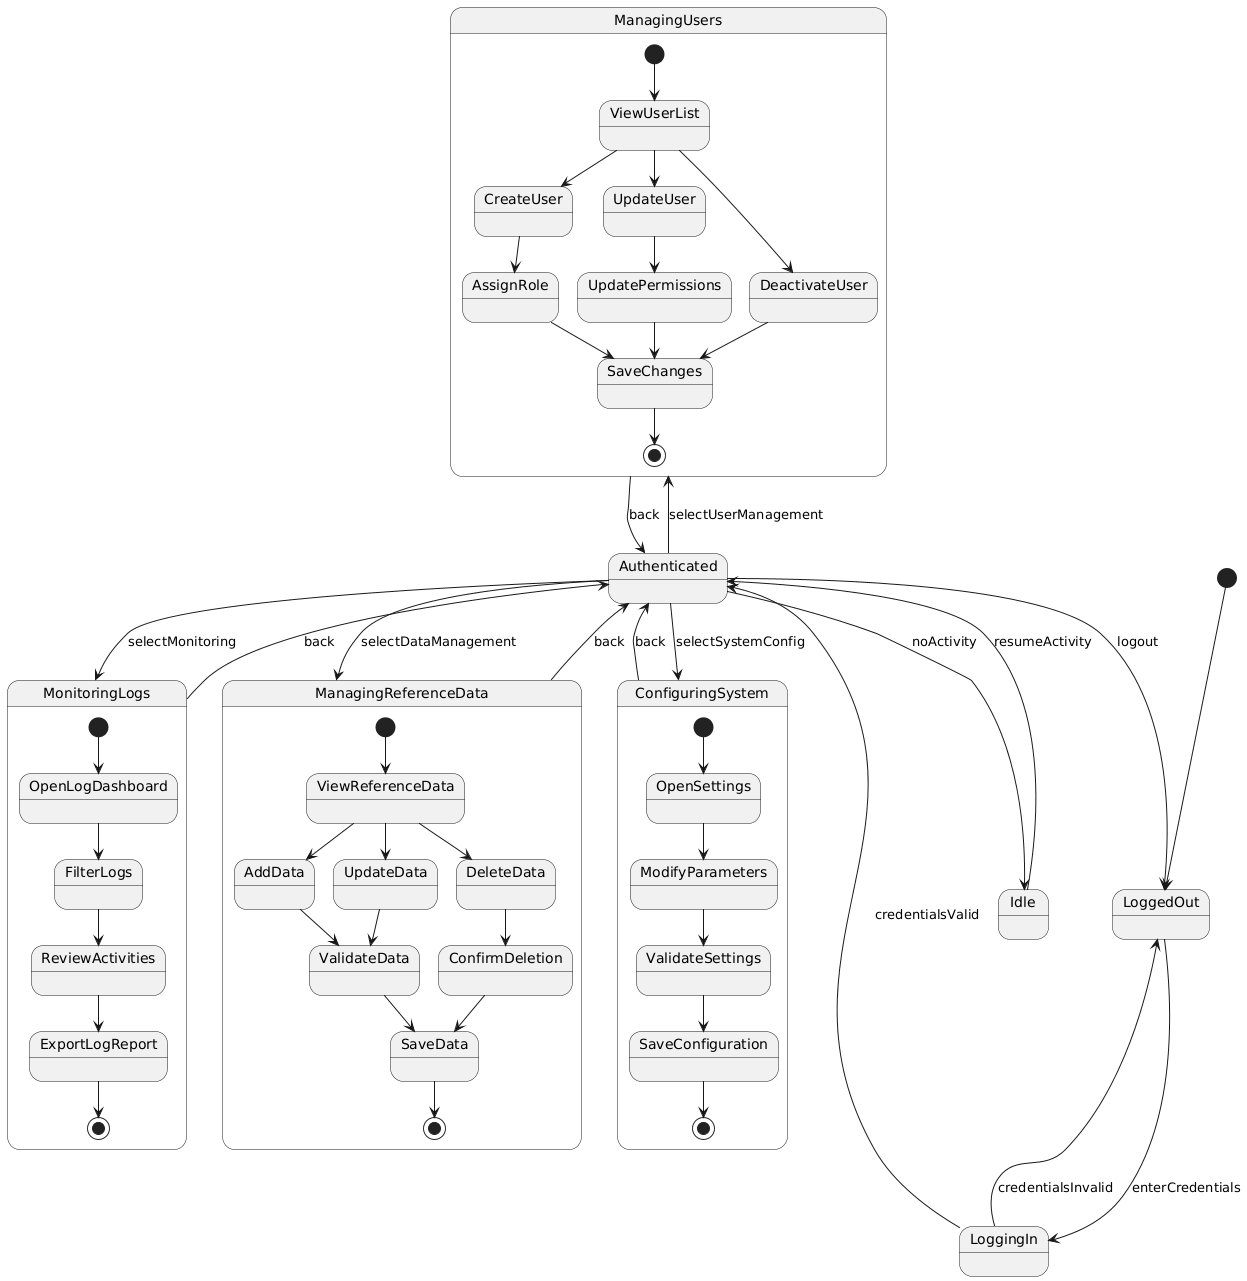

The diagram above was rendered by PlantUML. Its source (embedded in the PNG):
@startuml
[*] --> LoggedOut

LoggedOut --> LoggingIn : enterCredentials
LoggingIn --> Authenticated : credentialsValid
LoggingIn --> LoggedOut : credentialsInvalid

state ManagingUsers {
    [*] --> ViewUserList
    ViewUserList --> CreateUser
    ViewUserList --> UpdateUser
    ViewUserList --> DeactivateUser
    CreateUser --> AssignRole
    UpdateUser --> UpdatePermissions
    AssignRole --> SaveChanges
    UpdatePermissions --> SaveChanges
    DeactivateUser --> SaveChanges
    SaveChanges --> [*]
}

state ConfiguringSystem {
    [*] --> OpenSettings
    OpenSettings --> ModifyParameters
    ModifyParameters --> ValidateSettings
    ValidateSettings --> SaveConfiguration
    SaveConfiguration --> [*]
}

state MonitoringLogs {
    [*] --> OpenLogDashboard
    OpenLogDashboard --> FilterLogs
    FilterLogs --> ReviewActivities
    ReviewActivities --> ExportLogReport
    ExportLogReport --> [*]
}

state ManagingReferenceData {
    [*] --> ViewReferenceData
    ViewReferenceData --> AddData
    ViewReferenceData --> UpdateData
    ViewReferenceData --> DeleteData
    AddData --> ValidateData
    UpdateData --> ValidateData
    DeleteData --> ConfirmDeletion
    ValidateData --> SaveData
    ConfirmDeletion --> SaveData
    SaveData --> [*]
}

Authenticated --> ManagingUsers : selectUserManagement
Authenticated --> ConfiguringSystem : selectSystemConfig
Authenticated --> MonitoringLogs : selectMonitoring
Authenticated --> ManagingReferenceData : selectDataManagement

ManagingUsers --> Authenticated : back
ConfiguringSystem --> Authenticated : back
MonitoringLogs --> Authenticated : back
ManagingReferenceData --> Authenticated : back

Authenticated --> Idle : noActivity
Idle --> Authenticated : resumeActivity
Authenticated --> LoggedOut : logout
@enduml